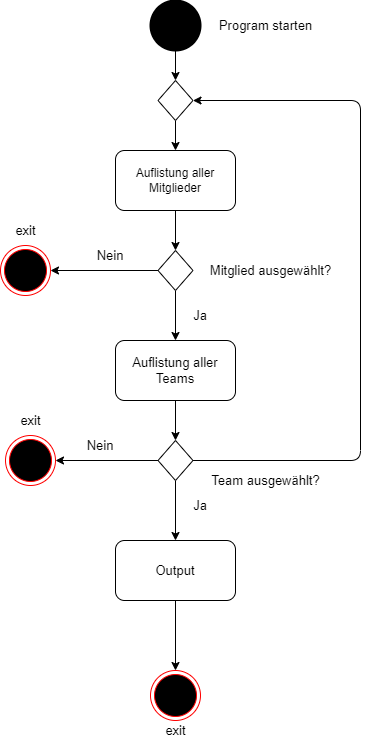

The diagram above was exported from draw.io. Its source (the exported page's mxGraphModel, read from the mxfile embedded in the PNG):
<mxGraphModel dx="823" dy="1862" grid="1" gridSize="10" guides="1" tooltips="1" connect="1" arrows="1" fold="1" page="1" pageScale="1" pageWidth="827" pageHeight="1169" math="0" shadow="0">
  <root>
    <mxCell id="0" />
    <mxCell id="1" parent="0" />
    <mxCell id="44" style="edgeStyle=none;html=1;exitX=0.5;exitY=1;exitDx=0;exitDy=0;exitPerimeter=0;entryX=0.5;entryY=0;entryDx=0;entryDy=0;" edge="1" parent="1" source="2" target="41">
      <mxGeometry relative="1" as="geometry" />
    </mxCell>
    <mxCell id="2" value="" style="strokeWidth=2;html=1;shape=mxgraph.flowchart.start_2;whiteSpace=wrap;fillColor=#000000;" parent="1" vertex="1">
      <mxGeometry x="320" y="-30" width="50" height="50" as="geometry" />
    </mxCell>
    <mxCell id="6" style="edgeStyle=none;html=1;exitX=0.5;exitY=1;exitDx=0;exitDy=0;entryX=0.5;entryY=0;entryDx=0;entryDy=0;fontColor=#FFFFFF;" parent="1" source="3" target="5" edge="1">
      <mxGeometry relative="1" as="geometry" />
    </mxCell>
    <mxCell id="3" value="Auflistung aller Mitglieder" style="rounded=1;whiteSpace=wrap;html=1;fillColor=#FFFFFF;" parent="1" vertex="1">
      <mxGeometry x="285" y="120" width="120" height="60" as="geometry" />
    </mxCell>
    <mxCell id="12" style="edgeStyle=none;html=1;exitX=0.5;exitY=1;exitDx=0;exitDy=0;fontSize=13;fontColor=#000000;" parent="1" source="5" target="11" edge="1">
      <mxGeometry relative="1" as="geometry" />
    </mxCell>
    <mxCell id="21" style="edgeStyle=none;html=1;exitX=0;exitY=0.5;exitDx=0;exitDy=0;entryX=1;entryY=0.5;entryDx=0;entryDy=0;fontSize=13;fontColor=#000000;" parent="1" source="5" target="14" edge="1">
      <mxGeometry relative="1" as="geometry" />
    </mxCell>
    <mxCell id="5" value="" style="rhombus;whiteSpace=wrap;html=1;fontColor=#FFFFFF;fillColor=#FFFFFF;" parent="1" vertex="1">
      <mxGeometry x="327.5" y="220" width="35" height="40" as="geometry" />
    </mxCell>
    <mxCell id="8" value="&lt;font style=&quot;font-size: 13px&quot;&gt;Mitglied ausgewählt?&lt;/font&gt;" style="text;html=1;align=center;verticalAlign=middle;resizable=0;points=[];autosize=1;strokeColor=none;fillColor=none;fontColor=#000000;" parent="1" vertex="1">
      <mxGeometry x="370" y="230" width="140" height="20" as="geometry" />
    </mxCell>
    <mxCell id="27" style="edgeStyle=none;html=1;exitX=0.5;exitY=1;exitDx=0;exitDy=0;entryX=0.5;entryY=0;entryDx=0;entryDy=0;fontSize=13;fontColor=#000000;" parent="1" source="11" target="25" edge="1">
      <mxGeometry relative="1" as="geometry" />
    </mxCell>
    <mxCell id="11" value="Auflistung aller Teams" style="rounded=1;whiteSpace=wrap;html=1;fontSize=13;fontColor=#000000;fillColor=#FFFFFF;" parent="1" vertex="1">
      <mxGeometry x="285" y="310" width="120" height="60" as="geometry" />
    </mxCell>
    <mxCell id="13" value="Ja" style="text;html=1;strokeColor=none;fillColor=none;align=center;verticalAlign=middle;whiteSpace=wrap;rounded=0;fontSize=13;fontColor=#000000;" parent="1" vertex="1">
      <mxGeometry x="340" y="270" width="60" height="30" as="geometry" />
    </mxCell>
    <mxCell id="14" value="" style="ellipse;html=1;shape=endState;fillColor=#000000;strokeColor=#ff0000;fontSize=13;fontColor=#000000;" parent="1" vertex="1">
      <mxGeometry x="170" y="215" width="50" height="50" as="geometry" />
    </mxCell>
    <mxCell id="22" value="Nein" style="text;html=1;strokeColor=none;fillColor=none;align=center;verticalAlign=middle;whiteSpace=wrap;rounded=0;fontSize=13;fontColor=#000000;" parent="1" vertex="1">
      <mxGeometry x="250" y="210" width="60" height="30" as="geometry" />
    </mxCell>
    <mxCell id="23" value="&lt;font style=&quot;font-size: 13px&quot;&gt;Program starten&lt;/font&gt;" style="text;html=1;align=center;verticalAlign=middle;resizable=0;points=[];autosize=1;strokeColor=none;fillColor=none;fontColor=#000000;" parent="1" vertex="1">
      <mxGeometry x="380" y="-15" width="110" height="20" as="geometry" />
    </mxCell>
    <mxCell id="24" value="&lt;font style=&quot;font-size: 13px&quot;&gt;exit&lt;/font&gt;" style="text;html=1;align=center;verticalAlign=middle;resizable=0;points=[];autosize=1;strokeColor=none;fillColor=none;fontColor=#000000;" parent="1" vertex="1">
      <mxGeometry x="175" y="190" width="40" height="20" as="geometry" />
    </mxCell>
    <mxCell id="30" style="edgeStyle=none;html=1;exitX=0.5;exitY=1;exitDx=0;exitDy=0;fontSize=13;fontColor=#000000;" parent="1" source="25" target="29" edge="1">
      <mxGeometry relative="1" as="geometry" />
    </mxCell>
    <mxCell id="34" style="edgeStyle=none;html=1;exitX=0;exitY=0.5;exitDx=0;exitDy=0;entryX=1;entryY=0.5;entryDx=0;entryDy=0;fontSize=13;fontColor=#000000;" parent="1" source="25" target="33" edge="1">
      <mxGeometry relative="1" as="geometry" />
    </mxCell>
    <mxCell id="45" style="edgeStyle=orthogonalEdgeStyle;html=1;exitX=1;exitY=0.5;exitDx=0;exitDy=0;entryX=1;entryY=0.5;entryDx=0;entryDy=0;" edge="1" parent="1" source="25" target="41">
      <mxGeometry relative="1" as="geometry">
        <Array as="points">
          <mxPoint x="530" y="430" />
          <mxPoint x="530" y="70" />
        </Array>
      </mxGeometry>
    </mxCell>
    <mxCell id="25" value="" style="rhombus;whiteSpace=wrap;html=1;fontColor=#FFFFFF;fillColor=#FFFFFF;" parent="1" vertex="1">
      <mxGeometry x="327.5" y="410" width="35" height="40" as="geometry" />
    </mxCell>
    <mxCell id="28" value="&lt;font style=&quot;font-size: 13px&quot;&gt;Team ausgewählt?&lt;/font&gt;" style="text;html=1;align=center;verticalAlign=middle;resizable=0;points=[];autosize=1;strokeColor=none;fillColor=none;fontColor=#000000;" parent="1" vertex="1">
      <mxGeometry x="375" y="440" width="120" height="20" as="geometry" />
    </mxCell>
    <mxCell id="38" style="edgeStyle=none;html=1;exitX=0.5;exitY=1;exitDx=0;exitDy=0;fontSize=13;fontColor=#000000;" parent="1" source="29" target="37" edge="1">
      <mxGeometry relative="1" as="geometry" />
    </mxCell>
    <mxCell id="29" value="Output" style="rounded=1;whiteSpace=wrap;html=1;fontSize=13;fontColor=#000000;fillColor=#FFFFFF;" parent="1" vertex="1">
      <mxGeometry x="285" y="510" width="120" height="60" as="geometry" />
    </mxCell>
    <mxCell id="31" value="Ja" style="text;html=1;strokeColor=none;fillColor=none;align=center;verticalAlign=middle;whiteSpace=wrap;rounded=0;fontSize=13;fontColor=#000000;" parent="1" vertex="1">
      <mxGeometry x="340" y="460" width="60" height="30" as="geometry" />
    </mxCell>
    <mxCell id="32" value="Nein" style="text;html=1;strokeColor=none;fillColor=none;align=center;verticalAlign=middle;whiteSpace=wrap;rounded=0;fontSize=13;fontColor=#000000;" parent="1" vertex="1">
      <mxGeometry x="240" y="400" width="60" height="30" as="geometry" />
    </mxCell>
    <mxCell id="33" value="" style="ellipse;html=1;shape=endState;fillColor=#000000;strokeColor=#ff0000;fontSize=13;fontColor=#000000;" parent="1" vertex="1">
      <mxGeometry x="175" y="405" width="50" height="50" as="geometry" />
    </mxCell>
    <mxCell id="36" value="&lt;font style=&quot;font-size: 13px&quot;&gt;exit&lt;/font&gt;" style="text;html=1;align=center;verticalAlign=middle;resizable=0;points=[];autosize=1;strokeColor=none;fillColor=none;fontColor=#000000;" parent="1" vertex="1">
      <mxGeometry x="180" y="380" width="40" height="20" as="geometry" />
    </mxCell>
    <mxCell id="37" value="" style="ellipse;html=1;shape=endState;fillColor=#000000;strokeColor=#ff0000;fontSize=13;fontColor=#000000;" parent="1" vertex="1">
      <mxGeometry x="320" y="640" width="50" height="50" as="geometry" />
    </mxCell>
    <mxCell id="39" value="&lt;font style=&quot;font-size: 13px&quot;&gt;exit&lt;/font&gt;" style="text;html=1;align=center;verticalAlign=middle;resizable=0;points=[];autosize=1;strokeColor=none;fillColor=none;fontColor=#000000;" parent="1" vertex="1">
      <mxGeometry x="325" y="690" width="40" height="20" as="geometry" />
    </mxCell>
    <mxCell id="43" style="edgeStyle=none;html=1;exitX=0.5;exitY=1;exitDx=0;exitDy=0;entryX=0.5;entryY=0;entryDx=0;entryDy=0;" edge="1" parent="1" source="41" target="3">
      <mxGeometry relative="1" as="geometry" />
    </mxCell>
    <mxCell id="41" value="" style="rhombus;whiteSpace=wrap;html=1;fontColor=#FFFFFF;fillColor=#FFFFFF;" vertex="1" parent="1">
      <mxGeometry x="327.5" y="50" width="35" height="40" as="geometry" />
    </mxCell>
  </root>
</mxGraphModel>